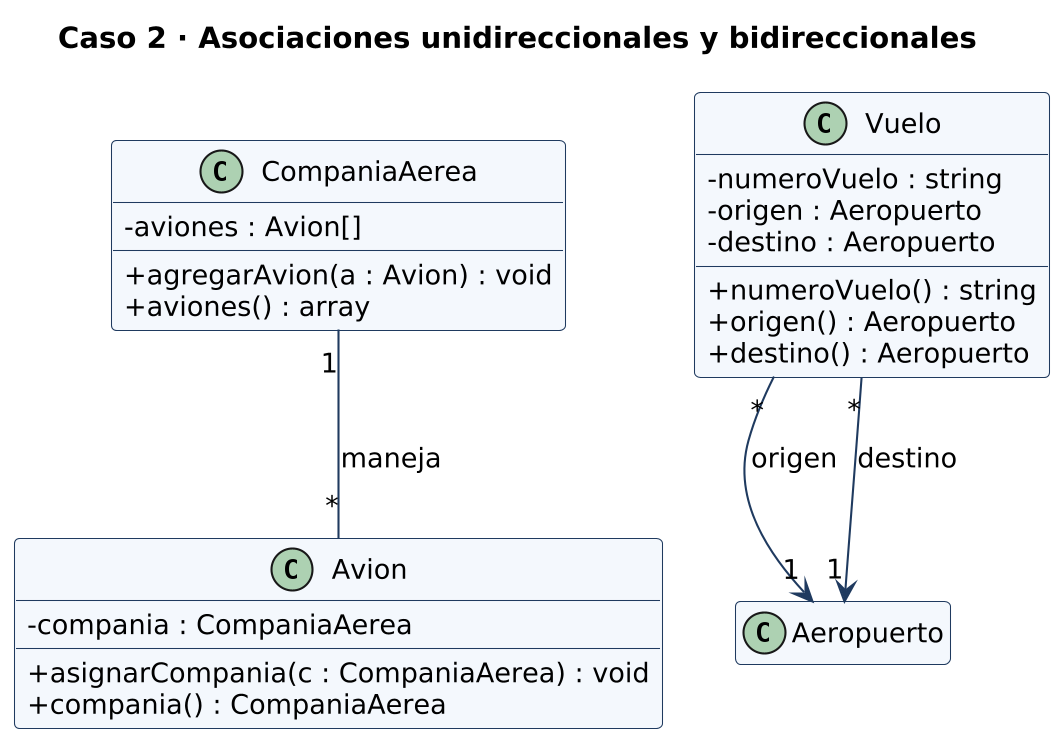

The diagram above was rendered by PlantUML. Its source (embedded in the PNG):
@startuml
skinparam shadowing false
skinparam dpi 200
skinparam defaultFontName DejaVu Sans
skinparam defaultFontSize 13
skinparam classAttributeIconSize 0
skinparam classBackgroundColor #F4F8FD
skinparam classBorderColor #1F3A5F
skinparam ArrowColor #1F3A5F
title Caso 2 · Asociaciones unidireccionales y bidireccionales
hide empty members
class CompaniaAerea {
  - aviones : Avion[]
  + agregarAvion(a : Avion) : void
  + aviones() : array
}
class Avion {
  - compania : CompaniaAerea
  + asignarCompania(c : CompaniaAerea) : void
  + compania() : CompaniaAerea
}
class Vuelo {
  - numeroVuelo : string
  - origen : Aeropuerto
  - destino : Aeropuerto
  + numeroVuelo() : string
  + origen() : Aeropuerto
  + destino() : Aeropuerto
}
class Aeropuerto
CompaniaAerea "1" -- "*" Avion : maneja
Vuelo "*" --> "1" Aeropuerto : origen
Vuelo "*" --> "1" Aeropuerto : destino
@enduml